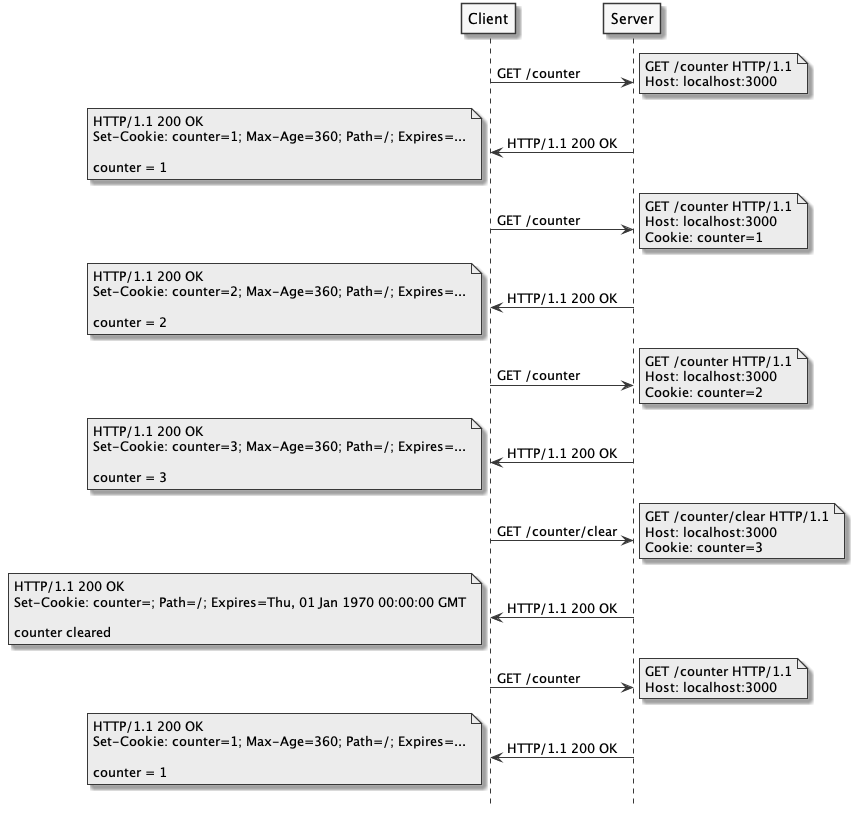

The diagram above was rendered by PlantUML. Its source (embedded in the PNG):
@startuml
hide footbox
skinparam monochrome true

Client -> Server: GET /counter
note right: GET /counter HTTP/1.1\nHost: localhost:3000
Server -> Client: HTTP/1.1 200 OK
note left: HTTP/1.1 200 OK\nSet-Cookie: counter=1; Max-Age=360; Path=/; Expires=...\n\ncounter = 1
Client -> Server: GET /counter
note right: GET /counter HTTP/1.1\nHost: localhost:3000\nCookie: counter=1
Server -> Client: HTTP/1.1 200 OK
note left: HTTP/1.1 200 OK\nSet-Cookie: counter=2; Max-Age=360; Path=/; Expires=...\n\ncounter = 2
Client -> Server: GET /counter
note right: GET /counter HTTP/1.1\nHost: localhost:3000\nCookie: counter=2
Server -> Client: HTTP/1.1 200 OK
note left: HTTP/1.1 200 OK\nSet-Cookie: counter=3; Max-Age=360; Path=/; Expires=...\n\ncounter = 3
Client -> Server: GET /counter/clear
note right: GET /counter/clear HTTP/1.1\nHost: localhost:3000\nCookie: counter=3
Server -> Client: HTTP/1.1 200 OK
note left: HTTP/1.1 200 OK\nSet-Cookie: counter=; Path=/; Expires=Thu, 01 Jan 1970 00:00:00 GMT\n\ncounter cleared
Client -> Server: GET /counter
note right: GET /counter HTTP/1.1\nHost: localhost:3000
Server -> Client: HTTP/1.1 200 OK
note left: HTTP/1.1 200 OK\nSet-Cookie: counter=1; Max-Age=360; Path=/; Expires=...\n\ncounter = 1

@enduml